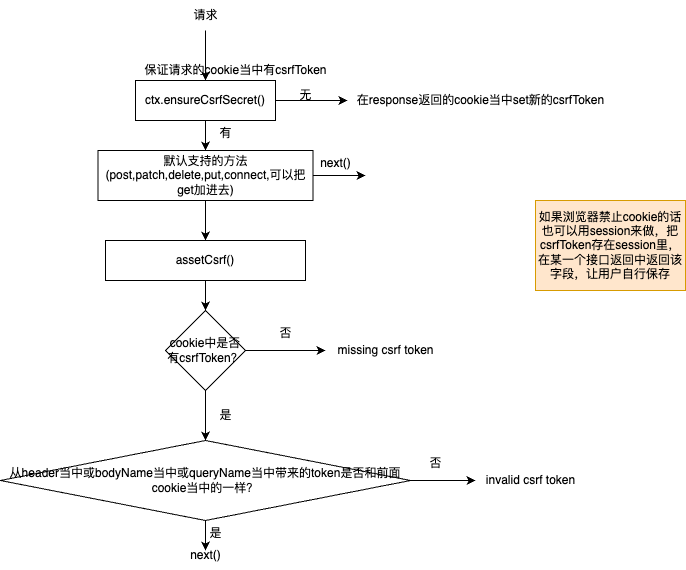

The diagram above was exported from draw.io. Its source (the exported page's mxGraphModel, read from the mxfile embedded in the PNG):
<mxGraphModel dx="1834" dy="822" grid="1" gridSize="10" guides="1" tooltips="1" connect="1" arrows="1" fold="1" page="0" pageScale="1" pageWidth="850" pageHeight="1100" math="0" shadow="0">
  <root>
    <mxCell id="0" />
    <mxCell id="1" parent="0" />
    <mxCell id="04O2r8NLH_HP_ghBbQtd-11" style="edgeStyle=orthogonalEdgeStyle;rounded=0;orthogonalLoop=1;jettySize=auto;html=1;entryX=0.5;entryY=0;entryDx=0;entryDy=0;" edge="1" parent="1" source="04O2r8NLH_HP_ghBbQtd-2" target="04O2r8NLH_HP_ghBbQtd-9">
      <mxGeometry relative="1" as="geometry" />
    </mxCell>
    <mxCell id="04O2r8NLH_HP_ghBbQtd-2" value="ctx.ensureCsrfSecret()" style="rounded=0;whiteSpace=wrap;html=1;" vertex="1" parent="1">
      <mxGeometry x="-30" y="170" width="140" height="40" as="geometry" />
    </mxCell>
    <mxCell id="04O2r8NLH_HP_ghBbQtd-3" value="保证请求的cookie当中有csrfToken" style="text;html=1;align=center;verticalAlign=middle;resizable=0;points=[];autosize=1;strokeColor=none;fillColor=none;" vertex="1" parent="1">
      <mxGeometry x="-35" y="145" width="210" height="30" as="geometry" />
    </mxCell>
    <mxCell id="04O2r8NLH_HP_ghBbQtd-5" style="edgeStyle=orthogonalEdgeStyle;rounded=0;orthogonalLoop=1;jettySize=auto;html=1;entryX=0.5;entryY=0;entryDx=0;entryDy=0;" edge="1" parent="1" source="04O2r8NLH_HP_ghBbQtd-4" target="04O2r8NLH_HP_ghBbQtd-2">
      <mxGeometry relative="1" as="geometry" />
    </mxCell>
    <mxCell id="04O2r8NLH_HP_ghBbQtd-4" value="请求" style="text;html=1;align=center;verticalAlign=middle;resizable=0;points=[];autosize=1;strokeColor=none;fillColor=none;" vertex="1" parent="1">
      <mxGeometry x="15" y="90" width="50" height="30" as="geometry" />
    </mxCell>
    <mxCell id="04O2r8NLH_HP_ghBbQtd-6" value="在response返回的cookie当中set新的csrfToken" style="text;html=1;align=center;verticalAlign=middle;resizable=0;points=[];autosize=1;strokeColor=none;fillColor=none;" vertex="1" parent="1">
      <mxGeometry x="180" y="175" width="270" height="30" as="geometry" />
    </mxCell>
    <mxCell id="04O2r8NLH_HP_ghBbQtd-7" style="edgeStyle=orthogonalEdgeStyle;rounded=0;orthogonalLoop=1;jettySize=auto;html=1;entryX=0.007;entryY=0.5;entryDx=0;entryDy=0;entryPerimeter=0;" edge="1" parent="1" source="04O2r8NLH_HP_ghBbQtd-2" target="04O2r8NLH_HP_ghBbQtd-6">
      <mxGeometry relative="1" as="geometry" />
    </mxCell>
    <mxCell id="04O2r8NLH_HP_ghBbQtd-8" value="无" style="text;html=1;align=center;verticalAlign=middle;resizable=0;points=[];autosize=1;strokeColor=none;fillColor=none;" vertex="1" parent="1">
      <mxGeometry x="120" y="170" width="40" height="30" as="geometry" />
    </mxCell>
    <mxCell id="04O2r8NLH_HP_ghBbQtd-12" style="edgeStyle=orthogonalEdgeStyle;rounded=0;orthogonalLoop=1;jettySize=auto;html=1;" edge="1" parent="1" source="04O2r8NLH_HP_ghBbQtd-9">
      <mxGeometry relative="1" as="geometry">
        <mxPoint x="200" y="265" as="targetPoint" />
      </mxGeometry>
    </mxCell>
    <mxCell id="04O2r8NLH_HP_ghBbQtd-16" style="edgeStyle=orthogonalEdgeStyle;rounded=0;orthogonalLoop=1;jettySize=auto;html=1;entryX=0.5;entryY=0;entryDx=0;entryDy=0;" edge="1" parent="1" source="04O2r8NLH_HP_ghBbQtd-9" target="04O2r8NLH_HP_ghBbQtd-15">
      <mxGeometry relative="1" as="geometry" />
    </mxCell>
    <mxCell id="04O2r8NLH_HP_ghBbQtd-9" value="默认支持的方法(post,patch,delete,put,connect,可以把get加进去)" style="rounded=0;whiteSpace=wrap;html=1;" vertex="1" parent="1">
      <mxGeometry x="-67.5" y="240" width="215" height="50" as="geometry" />
    </mxCell>
    <mxCell id="04O2r8NLH_HP_ghBbQtd-13" value="next()" style="text;html=1;align=center;verticalAlign=middle;resizable=0;points=[];autosize=1;strokeColor=none;fillColor=none;" vertex="1" parent="1">
      <mxGeometry x="145" y="238" width="50" height="30" as="geometry" />
    </mxCell>
    <mxCell id="04O2r8NLH_HP_ghBbQtd-14" value="有" style="text;html=1;align=center;verticalAlign=middle;resizable=0;points=[];autosize=1;strokeColor=none;fillColor=none;" vertex="1" parent="1">
      <mxGeometry x="40" y="208" width="40" height="30" as="geometry" />
    </mxCell>
    <mxCell id="04O2r8NLH_HP_ghBbQtd-18" style="edgeStyle=orthogonalEdgeStyle;rounded=0;orthogonalLoop=1;jettySize=auto;html=1;entryX=0.5;entryY=0;entryDx=0;entryDy=0;" edge="1" parent="1" source="04O2r8NLH_HP_ghBbQtd-15" target="04O2r8NLH_HP_ghBbQtd-17">
      <mxGeometry relative="1" as="geometry" />
    </mxCell>
    <mxCell id="04O2r8NLH_HP_ghBbQtd-15" value="assetCsrf()" style="rounded=0;whiteSpace=wrap;html=1;" vertex="1" parent="1">
      <mxGeometry x="-60" y="330" width="200" height="40" as="geometry" />
    </mxCell>
    <mxCell id="04O2r8NLH_HP_ghBbQtd-20" style="edgeStyle=orthogonalEdgeStyle;rounded=0;orthogonalLoop=1;jettySize=auto;html=1;" edge="1" parent="1" source="04O2r8NLH_HP_ghBbQtd-17" target="04O2r8NLH_HP_ghBbQtd-19">
      <mxGeometry relative="1" as="geometry" />
    </mxCell>
    <mxCell id="04O2r8NLH_HP_ghBbQtd-21" style="edgeStyle=orthogonalEdgeStyle;rounded=0;orthogonalLoop=1;jettySize=auto;html=1;" edge="1" parent="1" source="04O2r8NLH_HP_ghBbQtd-17">
      <mxGeometry relative="1" as="geometry">
        <mxPoint x="40" y="530" as="targetPoint" />
      </mxGeometry>
    </mxCell>
    <mxCell id="04O2r8NLH_HP_ghBbQtd-17" value="cookie中是否有csrfToken？" style="rhombus;whiteSpace=wrap;html=1;" vertex="1" parent="1">
      <mxGeometry y="400" width="80" height="80" as="geometry" />
    </mxCell>
    <mxCell id="04O2r8NLH_HP_ghBbQtd-19" value="missing csrf token" style="text;html=1;align=center;verticalAlign=middle;resizable=0;points=[];autosize=1;strokeColor=none;fillColor=none;" vertex="1" parent="1">
      <mxGeometry x="160" y="425" width="120" height="30" as="geometry" />
    </mxCell>
    <mxCell id="04O2r8NLH_HP_ghBbQtd-25" style="edgeStyle=orthogonalEdgeStyle;rounded=0;orthogonalLoop=1;jettySize=auto;html=1;" edge="1" parent="1" source="04O2r8NLH_HP_ghBbQtd-22">
      <mxGeometry relative="1" as="geometry">
        <mxPoint x="310" y="570" as="targetPoint" />
      </mxGeometry>
    </mxCell>
    <mxCell id="04O2r8NLH_HP_ghBbQtd-27" style="edgeStyle=orthogonalEdgeStyle;rounded=0;orthogonalLoop=1;jettySize=auto;html=1;" edge="1" parent="1" source="04O2r8NLH_HP_ghBbQtd-22">
      <mxGeometry relative="1" as="geometry">
        <mxPoint x="40" y="640" as="targetPoint" />
      </mxGeometry>
    </mxCell>
    <mxCell id="04O2r8NLH_HP_ghBbQtd-22" value="从header当中或bodyName当中或queryName当中带来的token是否和前面cookie当中的一样？" style="rhombus;whiteSpace=wrap;html=1;" vertex="1" parent="1">
      <mxGeometry x="-165" y="530" width="410" height="80" as="geometry" />
    </mxCell>
    <mxCell id="04O2r8NLH_HP_ghBbQtd-23" value="否" style="text;html=1;align=center;verticalAlign=middle;resizable=0;points=[];autosize=1;strokeColor=none;fillColor=none;" vertex="1" parent="1">
      <mxGeometry x="100" y="408" width="40" height="30" as="geometry" />
    </mxCell>
    <mxCell id="04O2r8NLH_HP_ghBbQtd-24" value="是" style="text;html=1;align=center;verticalAlign=middle;resizable=0;points=[];autosize=1;strokeColor=none;fillColor=none;" vertex="1" parent="1">
      <mxGeometry x="40" y="490" width="40" height="30" as="geometry" />
    </mxCell>
    <mxCell id="04O2r8NLH_HP_ghBbQtd-26" value="否" style="text;html=1;align=center;verticalAlign=middle;resizable=0;points=[];autosize=1;strokeColor=none;fillColor=none;" vertex="1" parent="1">
      <mxGeometry x="250" y="538" width="40" height="30" as="geometry" />
    </mxCell>
    <mxCell id="04O2r8NLH_HP_ghBbQtd-28" value="是" style="text;html=1;align=center;verticalAlign=middle;resizable=0;points=[];autosize=1;strokeColor=none;fillColor=none;" vertex="1" parent="1">
      <mxGeometry x="30" y="608" width="40" height="30" as="geometry" />
    </mxCell>
    <mxCell id="04O2r8NLH_HP_ghBbQtd-29" value="next()" style="text;html=1;align=center;verticalAlign=middle;resizable=0;points=[];autosize=1;strokeColor=none;fillColor=none;" vertex="1" parent="1">
      <mxGeometry x="15" y="630" width="50" height="30" as="geometry" />
    </mxCell>
    <mxCell id="04O2r8NLH_HP_ghBbQtd-30" value="invalid csrf token" style="text;html=1;align=center;verticalAlign=middle;resizable=0;points=[];autosize=1;strokeColor=none;fillColor=none;" vertex="1" parent="1">
      <mxGeometry x="310" y="555" width="110" height="30" as="geometry" />
    </mxCell>
    <mxCell id="04O2r8NLH_HP_ghBbQtd-31" value="如果浏览器禁止cookie的话也可以用session来做，把csrfToken存在session里，在某一个接口返回中返回该字段，让用户自行保存" style="rounded=0;whiteSpace=wrap;html=1;fillColor=#ffe6cc;strokeColor=#d79b00;" vertex="1" parent="1">
      <mxGeometry x="370" y="290" width="150" height="90" as="geometry" />
    </mxCell>
  </root>
</mxGraphModel>